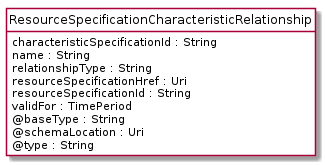

The diagram above was rendered by PlantUML. Its source (embedded in the PNG):
@startuml
hide circle
hide methods
hide stereotype
show <<Enumeration>> stereotype
skinparam class {
   BackgroundColor<<Enumeration>> #E6F5F7
   BackgroundColor<<Ref>> #FFFFE0
   BackgroundColor<<Pivot>> #FFFFFFF
   BackgroundColor<<SimpleType>> #E2F0DA
   BackgroundColor #FCF2E3
}

class ResourceSpecificationCharacteristicRelationship <<Pivot>> {
    characteristicSpecificationId : String
    name : String
    relationshipType : String
    resourceSpecificationHref : Uri
    resourceSpecificationId : String
    validFor : TimePeriod
    @baseType : String
    @schemaLocation : Uri
    @type : String
}


@enduml